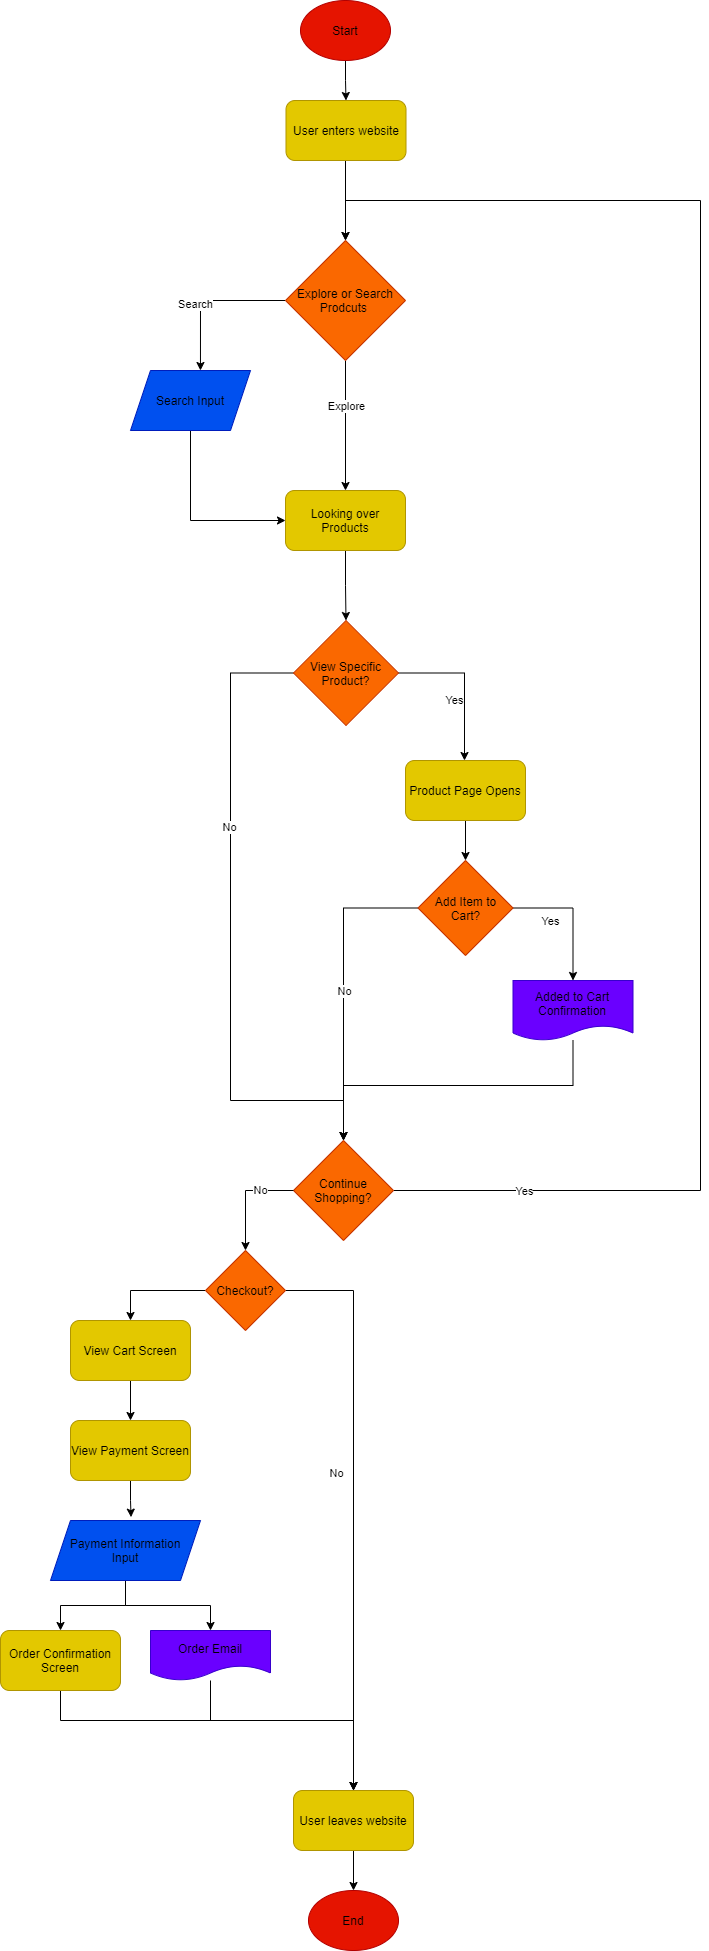

The diagram above was exported from draw.io. Its source (the exported page's mxGraphModel, read from the mxfile embedded in the PNG):
<mxGraphModel dx="1082" dy="617" grid="1" gridSize="10" guides="1" tooltips="1" connect="1" arrows="1" fold="1" page="1" pageScale="1" pageWidth="850" pageHeight="1100" background="none" math="0" shadow="0">
  <root>
    <mxCell id="0" />
    <mxCell id="1" parent="0" />
    <mxCell id="6" value="" style="edgeStyle=orthogonalEdgeStyle;rounded=0;orthogonalLoop=1;jettySize=auto;entryX=0.5;entryY=0;entryDx=0;entryDy=0;labelBorderColor=none;html=1;fontColor=#000000;" edge="1" parent="1" source="4" target="5">
      <mxGeometry relative="1" as="geometry" />
    </mxCell>
    <mxCell id="4" value="Start" style="ellipse;whiteSpace=wrap;fillColor=#e51400;strokeColor=#B20000;labelBorderColor=none;html=1;fontColor=#000000;" vertex="1" parent="1">
      <mxGeometry x="380" y="40" width="90" height="60" as="geometry" />
    </mxCell>
    <mxCell id="8" value="" style="edgeStyle=orthogonalEdgeStyle;rounded=0;orthogonalLoop=1;jettySize=auto;entryX=0.5;entryY=0;entryDx=0;entryDy=0;labelBorderColor=none;html=1;fontColor=#000000;" edge="1" parent="1" source="5" target="7">
      <mxGeometry relative="1" as="geometry">
        <Array as="points">
          <mxPoint x="426" y="280" />
        </Array>
      </mxGeometry>
    </mxCell>
    <mxCell id="5" value="User enters website" style="rounded=1;whiteSpace=wrap;fillColor=#e3c800;strokeColor=#B09500;labelBorderColor=none;html=1;fontColor=#000000;" vertex="1" parent="1">
      <mxGeometry x="365.5" y="140" width="120" height="60" as="geometry" />
    </mxCell>
    <mxCell id="12" value="" style="edgeStyle=orthogonalEdgeStyle;rounded=0;orthogonalLoop=1;jettySize=auto;entryX=0.583;entryY=0;entryDx=0;entryDy=0;entryPerimeter=0;labelBorderColor=none;html=1;fontColor=#000000;" edge="1" parent="1" source="7" target="11">
      <mxGeometry relative="1" as="geometry" />
    </mxCell>
    <mxCell id="15" value="Search" style="edgeLabel;align=center;verticalAlign=middle;resizable=0;points=[];labelBorderColor=none;html=1;fontColor=#000000;" vertex="1" connectable="0" parent="12">
      <mxGeometry x="0.1422" y="-5" relative="1" as="geometry">
        <mxPoint as="offset" />
      </mxGeometry>
    </mxCell>
    <mxCell id="16" value="" style="edgeStyle=orthogonalEdgeStyle;rounded=0;orthogonalLoop=1;jettySize=auto;labelBorderColor=none;html=1;fontColor=#000000;" edge="1" parent="1" source="7" target="13">
      <mxGeometry relative="1" as="geometry" />
    </mxCell>
    <mxCell id="17" value="Explore" style="edgeLabel;align=center;verticalAlign=middle;resizable=0;points=[];labelBorderColor=none;html=1;fontColor=#000000;" vertex="1" connectable="0" parent="16">
      <mxGeometry x="-0.2997" y="1" relative="1" as="geometry">
        <mxPoint as="offset" />
      </mxGeometry>
    </mxCell>
    <mxCell id="7" value="Explore or Search Prodcuts&amp;nbsp;" style="rhombus;whiteSpace=wrap;fillColor=#fa6800;strokeColor=#C73500;labelBorderColor=none;html=1;fontColor=#000000;" vertex="1" parent="1">
      <mxGeometry x="365" y="280" width="120" height="120" as="geometry" />
    </mxCell>
    <mxCell id="14" value="" style="edgeStyle=orthogonalEdgeStyle;rounded=0;orthogonalLoop=1;jettySize=auto;entryX=0;entryY=0.5;entryDx=0;entryDy=0;exitX=0.5;exitY=1;exitDx=0;exitDy=0;labelBorderColor=none;html=1;fontColor=#000000;" edge="1" parent="1" source="11" target="13">
      <mxGeometry relative="1" as="geometry">
        <Array as="points">
          <mxPoint x="270" y="560" />
        </Array>
      </mxGeometry>
    </mxCell>
    <mxCell id="11" value="Search Input" style="shape=parallelogram;perimeter=parallelogramPerimeter;whiteSpace=wrap;fixedSize=1;fillColor=#0050ef;strokeColor=#001DBC;labelBorderColor=none;html=1;fontColor=#000000;" vertex="1" parent="1">
      <mxGeometry x="210" y="410" width="120" height="60" as="geometry" />
    </mxCell>
    <mxCell id="19" value="" style="edgeStyle=orthogonalEdgeStyle;rounded=0;orthogonalLoop=1;jettySize=auto;entryX=0.5;entryY=0;entryDx=0;entryDy=0;labelBorderColor=none;html=1;fontColor=#000000;" edge="1" parent="1" source="13" target="18">
      <mxGeometry relative="1" as="geometry" />
    </mxCell>
    <mxCell id="13" value="Looking over Products" style="rounded=1;whiteSpace=wrap;fillColor=#e3c800;strokeColor=#B09500;labelBorderColor=none;html=1;fontColor=#000000;" vertex="1" parent="1">
      <mxGeometry x="365" y="530" width="120" height="60" as="geometry" />
    </mxCell>
    <mxCell id="20" value="" style="edgeStyle=orthogonalEdgeStyle;rounded=0;orthogonalLoop=1;jettySize=auto;entryX=0.5;entryY=0;entryDx=0;entryDy=0;labelBorderColor=none;html=1;fontColor=#000000;" edge="1" parent="1" source="18" target="HGScirzBJl5PfGnXSTtC-27">
      <mxGeometry relative="1" as="geometry">
        <mxPoint x="426" y="1140" as="targetPoint" />
        <Array as="points">
          <mxPoint x="310" y="713" />
          <mxPoint x="310" y="1140" />
          <mxPoint x="423" y="1140" />
        </Array>
      </mxGeometry>
    </mxCell>
    <mxCell id="23" value="No" style="edgeLabel;align=center;verticalAlign=middle;resizable=0;points=[];labelBorderColor=none;html=1;fontColor=#000000;" vertex="1" connectable="0" parent="20">
      <mxGeometry x="-0.3231" y="-1" relative="1" as="geometry">
        <mxPoint as="offset" />
      </mxGeometry>
    </mxCell>
    <mxCell id="21" value="" style="edgeStyle=orthogonalEdgeStyle;rounded=0;orthogonalLoop=1;jettySize=auto;exitX=1;exitY=0.5;exitDx=0;exitDy=0;labelBorderColor=none;html=1;fontColor=#000000;" edge="1" parent="1" source="18" target="25">
      <mxGeometry relative="1" as="geometry">
        <mxPoint x="544" y="800" as="targetPoint" />
        <Array as="points">
          <mxPoint x="544" y="713" />
        </Array>
      </mxGeometry>
    </mxCell>
    <mxCell id="22" value="Yes" style="edgeLabel;align=center;verticalAlign=middle;resizable=0;points=[];labelBorderColor=none;html=1;fontColor=#000000;" vertex="1" connectable="0" parent="21">
      <mxGeometry x="-0.272" y="-4" relative="1" as="geometry">
        <mxPoint y="23.5" as="offset" />
      </mxGeometry>
    </mxCell>
    <mxCell id="18" value="View Specific Product?" style="rhombus;whiteSpace=wrap;fillColor=#fa6800;strokeColor=#C73500;labelBorderColor=none;html=1;fontColor=#000000;" vertex="1" parent="1">
      <mxGeometry x="373" y="660" width="105" height="105" as="geometry" />
    </mxCell>
    <mxCell id="27" value="" style="edgeStyle=orthogonalEdgeStyle;rounded=0;orthogonalLoop=1;jettySize=auto;entryX=0.5;entryY=0;entryDx=0;entryDy=0;labelBorderColor=none;html=1;fontColor=#000000;" edge="1" parent="1" source="25" target="26">
      <mxGeometry relative="1" as="geometry" />
    </mxCell>
    <mxCell id="25" value="Product Page Opens" style="rounded=1;whiteSpace=wrap;fillColor=#e3c800;strokeColor=#B09500;labelBorderColor=none;html=1;fontColor=#000000;" vertex="1" parent="1">
      <mxGeometry x="485" y="800" width="120" height="60" as="geometry" />
    </mxCell>
    <mxCell id="HGScirzBJl5PfGnXSTtC-28" value="" style="edgeStyle=orthogonalEdgeStyle;rounded=0;orthogonalLoop=1;jettySize=auto;entryX=0.5;entryY=0;entryDx=0;entryDy=0;labelBorderColor=none;html=1;fontColor=#000000;" edge="1" parent="1" source="26" target="HGScirzBJl5PfGnXSTtC-27">
      <mxGeometry relative="1" as="geometry">
        <mxPoint x="460" y="1030" as="targetPoint" />
      </mxGeometry>
    </mxCell>
    <mxCell id="HGScirzBJl5PfGnXSTtC-29" value="No" style="edgeLabel;align=center;verticalAlign=middle;resizable=0;points=[];labelBorderColor=none;html=1;fontColor=#000000;" vertex="1" connectable="0" parent="HGScirzBJl5PfGnXSTtC-28">
      <mxGeometry x="0.0283" y="1" relative="1" as="geometry">
        <mxPoint as="offset" />
      </mxGeometry>
    </mxCell>
    <mxCell id="HGScirzBJl5PfGnXSTtC-30" value="" style="edgeStyle=orthogonalEdgeStyle;rounded=0;orthogonalLoop=1;jettySize=auto;exitX=1;exitY=0.5;exitDx=0;exitDy=0;labelBorderColor=none;html=1;fontColor=#000000;" edge="1" parent="1" source="26" target="HGScirzBJl5PfGnXSTtC-32">
      <mxGeometry relative="1" as="geometry">
        <mxPoint x="640" y="1030" as="targetPoint" />
      </mxGeometry>
    </mxCell>
    <mxCell id="HGScirzBJl5PfGnXSTtC-31" value="Yes" style="edgeLabel;align=center;verticalAlign=middle;resizable=0;points=[];labelBorderColor=none;html=1;fontColor=#000000;" vertex="1" connectable="0" parent="HGScirzBJl5PfGnXSTtC-30">
      <mxGeometry x="0.1028" y="1" relative="1" as="geometry">
        <mxPoint x="-23.45" as="offset" />
      </mxGeometry>
    </mxCell>
    <mxCell id="26" value="Add Item to Cart?" style="rhombus;whiteSpace=wrap;fillColor=#fa6800;strokeColor=#C73500;labelBorderColor=none;html=1;fontColor=#000000;" vertex="1" parent="1">
      <mxGeometry x="497.5" y="900" width="95" height="95" as="geometry" />
    </mxCell>
    <mxCell id="HGScirzBJl5PfGnXSTtC-36" value="" style="edgeStyle=orthogonalEdgeStyle;rounded=0;orthogonalLoop=1;jettySize=auto;entryX=0.5;entryY=0;entryDx=0;entryDy=0;labelBorderColor=none;html=1;fontColor=#000000;" edge="1" parent="1" source="HGScirzBJl5PfGnXSTtC-27" target="7">
      <mxGeometry relative="1" as="geometry">
        <mxPoint x="430" y="240" as="targetPoint" />
        <Array as="points">
          <mxPoint x="780" y="1230" />
          <mxPoint x="780" y="240" />
          <mxPoint x="425" y="240" />
        </Array>
      </mxGeometry>
    </mxCell>
    <mxCell id="HGScirzBJl5PfGnXSTtC-37" value="Yes" style="edgeLabel;align=center;verticalAlign=middle;resizable=0;points=[];labelBorderColor=none;html=1;fontColor=#000000;" vertex="1" connectable="0" parent="HGScirzBJl5PfGnXSTtC-36">
      <mxGeometry x="-0.8454" y="-1" relative="1" as="geometry">
        <mxPoint as="offset" />
      </mxGeometry>
    </mxCell>
    <mxCell id="HGScirzBJl5PfGnXSTtC-27" value="Continue Shopping?" style="rhombus;whiteSpace=wrap;fillColor=#fa6800;strokeColor=#C73500;labelBorderColor=none;html=1;fontColor=#000000;" vertex="1" parent="1">
      <mxGeometry x="373" y="1180" width="100" height="100" as="geometry" />
    </mxCell>
    <mxCell id="HGScirzBJl5PfGnXSTtC-35" value="" style="edgeStyle=orthogonalEdgeStyle;rounded=0;orthogonalLoop=1;jettySize=auto;entryX=0.5;entryY=0;entryDx=0;entryDy=0;labelBorderColor=none;html=1;fontColor=#000000;" edge="1" parent="1" source="HGScirzBJl5PfGnXSTtC-32" target="HGScirzBJl5PfGnXSTtC-27">
      <mxGeometry relative="1" as="geometry">
        <mxPoint x="480" y="1170" as="targetPoint" />
        <Array as="points">
          <mxPoint x="653" y="1125" />
          <mxPoint x="423" y="1125" />
        </Array>
      </mxGeometry>
    </mxCell>
    <mxCell id="HGScirzBJl5PfGnXSTtC-32" value="Added to Cart Confirmation" style="shape=document;whiteSpace=wrap;boundedLbl=1;size=0.25;fillColor=#6a00ff;strokeColor=#3700CC;labelBorderColor=none;html=1;fontColor=#000000;" vertex="1" parent="1">
      <mxGeometry x="592.5" y="1020" width="120" height="60" as="geometry" />
    </mxCell>
    <mxCell id="HGScirzBJl5PfGnXSTtC-43" value="" style="edgeStyle=orthogonalEdgeStyle;rounded=0;orthogonalLoop=1;jettySize=auto;labelBorderColor=none;html=1;fontColor=#000000;" edge="1" parent="1" source="HGScirzBJl5PfGnXSTtC-39" target="HGScirzBJl5PfGnXSTtC-42">
      <mxGeometry relative="1" as="geometry" />
    </mxCell>
    <mxCell id="HGScirzBJl5PfGnXSTtC-44" value="No" style="edgeLabel;align=center;verticalAlign=middle;resizable=0;points=[];labelBorderColor=none;html=1;fontColor=#000000;" vertex="1" connectable="0" parent="HGScirzBJl5PfGnXSTtC-43">
      <mxGeometry x="-0.1211" y="1" relative="1" as="geometry">
        <mxPoint x="-18.67" y="1" as="offset" />
      </mxGeometry>
    </mxCell>
    <mxCell id="HGScirzBJl5PfGnXSTtC-50" value="" style="edgeStyle=orthogonalEdgeStyle;rounded=0;orthogonalLoop=1;jettySize=auto;exitX=0;exitY=0.5;exitDx=0;exitDy=0;entryX=0.5;entryY=0;entryDx=0;entryDy=0;labelBorderColor=none;html=1;fontColor=#000000;" edge="1" parent="1" source="HGScirzBJl5PfGnXSTtC-39" target="HGScirzBJl5PfGnXSTtC-47">
      <mxGeometry relative="1" as="geometry" />
    </mxCell>
    <mxCell id="HGScirzBJl5PfGnXSTtC-39" value="Checkout?" style="rhombus;whiteSpace=wrap;fillColor=#fa6800;strokeColor=#C73500;labelBorderColor=none;html=1;fontColor=#000000;" vertex="1" parent="1">
      <mxGeometry x="285" y="1290" width="80" height="80" as="geometry" />
    </mxCell>
    <mxCell id="HGScirzBJl5PfGnXSTtC-41" value="" style="edgeStyle=orthogonalEdgeStyle;rounded=0;orthogonalLoop=1;jettySize=auto;labelBorderColor=none;html=1;fontColor=#000000;" edge="1" parent="1" source="HGScirzBJl5PfGnXSTtC-27" target="HGScirzBJl5PfGnXSTtC-39">
      <mxGeometry relative="1" as="geometry">
        <mxPoint x="320" y="1300" as="targetPoint" />
        <mxPoint x="373" y="1230" as="sourcePoint" />
      </mxGeometry>
    </mxCell>
    <mxCell id="HGScirzBJl5PfGnXSTtC-46" value="No" style="edgeLabel;align=center;verticalAlign=middle;resizable=0;points=[];labelBorderColor=none;html=1;fontColor=#000000;" vertex="1" connectable="0" parent="HGScirzBJl5PfGnXSTtC-41">
      <mxGeometry x="-0.1464" y="2" relative="1" as="geometry">
        <mxPoint x="12.83" y="-2" as="offset" />
      </mxGeometry>
    </mxCell>
    <mxCell id="HGScirzBJl5PfGnXSTtC-60" value="" style="edgeStyle=orthogonalEdgeStyle;rounded=0;orthogonalLoop=1;jettySize=auto;entryX=0.5;entryY=0;entryDx=0;entryDy=0;labelBorderColor=none;html=1;fontColor=#000000;" edge="1" parent="1" source="HGScirzBJl5PfGnXSTtC-42" target="HGScirzBJl5PfGnXSTtC-59">
      <mxGeometry relative="1" as="geometry" />
    </mxCell>
    <mxCell id="HGScirzBJl5PfGnXSTtC-42" value="User leaves website" style="rounded=1;whiteSpace=wrap;fillColor=#e3c800;strokeColor=#B09500;labelBorderColor=none;html=1;fontColor=#000000;" vertex="1" parent="1">
      <mxGeometry x="373" y="1830" width="120" height="60" as="geometry" />
    </mxCell>
    <mxCell id="HGScirzBJl5PfGnXSTtC-51" value="" style="edgeStyle=orthogonalEdgeStyle;rounded=0;orthogonalLoop=1;jettySize=auto;entryX=0.5;entryY=0;entryDx=0;entryDy=0;labelBorderColor=none;html=1;fontColor=#000000;" edge="1" parent="1" source="HGScirzBJl5PfGnXSTtC-47" target="HGScirzBJl5PfGnXSTtC-48">
      <mxGeometry relative="1" as="geometry" />
    </mxCell>
    <mxCell id="HGScirzBJl5PfGnXSTtC-47" value="View Cart Screen" style="rounded=1;whiteSpace=wrap;fillColor=#e3c800;strokeColor=#B09500;labelBorderColor=none;html=1;fontColor=#000000;" vertex="1" parent="1">
      <mxGeometry x="150" y="1360" width="120" height="60" as="geometry" />
    </mxCell>
    <mxCell id="HGScirzBJl5PfGnXSTtC-52" value="" style="edgeStyle=orthogonalEdgeStyle;rounded=0;orthogonalLoop=1;jettySize=auto;entryX=0.537;entryY=-0.056;entryDx=0;entryDy=0;entryPerimeter=0;labelBorderColor=none;html=1;fontColor=#000000;" edge="1" parent="1" source="HGScirzBJl5PfGnXSTtC-48" target="HGScirzBJl5PfGnXSTtC-49">
      <mxGeometry relative="1" as="geometry" />
    </mxCell>
    <mxCell id="HGScirzBJl5PfGnXSTtC-48" value="View Payment Screen" style="rounded=1;whiteSpace=wrap;fillColor=#e3c800;strokeColor=#B09500;labelBorderColor=none;html=1;fontColor=#000000;" vertex="1" parent="1">
      <mxGeometry x="150" y="1460" width="120" height="60" as="geometry" />
    </mxCell>
    <mxCell id="HGScirzBJl5PfGnXSTtC-55" value="" style="edgeStyle=orthogonalEdgeStyle;rounded=0;orthogonalLoop=1;jettySize=auto;labelBorderColor=none;html=1;fontColor=#000000;" edge="1" parent="1" source="HGScirzBJl5PfGnXSTtC-49" target="HGScirzBJl5PfGnXSTtC-53">
      <mxGeometry relative="1" as="geometry" />
    </mxCell>
    <mxCell id="HGScirzBJl5PfGnXSTtC-56" value="" style="edgeStyle=orthogonalEdgeStyle;rounded=0;orthogonalLoop=1;jettySize=auto;entryX=0.5;entryY=0;entryDx=0;entryDy=0;labelBorderColor=none;html=1;fontColor=#000000;" edge="1" parent="1" source="HGScirzBJl5PfGnXSTtC-49" target="HGScirzBJl5PfGnXSTtC-54">
      <mxGeometry relative="1" as="geometry" />
    </mxCell>
    <mxCell id="HGScirzBJl5PfGnXSTtC-49" value="Payment Information&lt;br&gt;Input" style="shape=parallelogram;perimeter=parallelogramPerimeter;whiteSpace=wrap;fixedSize=1;fillColor=#0050ef;strokeColor=#001DBC;labelBorderColor=none;html=1;fontColor=#000000;" vertex="1" parent="1">
      <mxGeometry x="130" y="1560" width="150" height="60" as="geometry" />
    </mxCell>
    <mxCell id="HGScirzBJl5PfGnXSTtC-57" value="" style="edgeStyle=orthogonalEdgeStyle;rounded=0;orthogonalLoop=1;jettySize=auto;entryX=0.5;entryY=0;entryDx=0;entryDy=0;labelBorderColor=none;html=1;fontColor=#000000;" edge="1" parent="1" source="HGScirzBJl5PfGnXSTtC-53" target="HGScirzBJl5PfGnXSTtC-42">
      <mxGeometry relative="1" as="geometry">
        <mxPoint x="380" y="1770" as="targetPoint" />
        <Array as="points">
          <mxPoint x="140" y="1760" />
          <mxPoint x="433" y="1760" />
        </Array>
      </mxGeometry>
    </mxCell>
    <mxCell id="HGScirzBJl5PfGnXSTtC-53" value="Order Confirmation Screen" style="rounded=1;whiteSpace=wrap;fillColor=#e3c800;strokeColor=#B09500;labelBorderColor=none;html=1;fontColor=#000000;" vertex="1" parent="1">
      <mxGeometry x="80" y="1670" width="120" height="60" as="geometry" />
    </mxCell>
    <mxCell id="HGScirzBJl5PfGnXSTtC-58" value="" style="edgeStyle=orthogonalEdgeStyle;rounded=0;orthogonalLoop=1;jettySize=auto;entryX=0.5;entryY=0;entryDx=0;entryDy=0;labelBorderColor=none;html=1;fontColor=#000000;" edge="1" parent="1" source="HGScirzBJl5PfGnXSTtC-54" target="HGScirzBJl5PfGnXSTtC-42">
      <mxGeometry relative="1" as="geometry">
        <mxPoint x="340" y="1790" as="targetPoint" />
        <Array as="points">
          <mxPoint x="290" y="1760" />
          <mxPoint x="433" y="1760" />
        </Array>
      </mxGeometry>
    </mxCell>
    <mxCell id="HGScirzBJl5PfGnXSTtC-54" value="Order Email" style="shape=document;whiteSpace=wrap;boundedLbl=1;fillColor=#6a00ff;strokeColor=#3700CC;labelBorderColor=none;html=1;fontColor=#000000;" vertex="1" parent="1">
      <mxGeometry x="230" y="1670" width="120" height="50" as="geometry" />
    </mxCell>
    <mxCell id="HGScirzBJl5PfGnXSTtC-59" value="End" style="ellipse;whiteSpace=wrap;fillColor=#e51400;strokeColor=#B20000;labelBorderColor=none;html=1;fontColor=#000000;" vertex="1" parent="1">
      <mxGeometry x="388" y="1930" width="90" height="60" as="geometry" />
    </mxCell>
  </root>
</mxGraphModel>